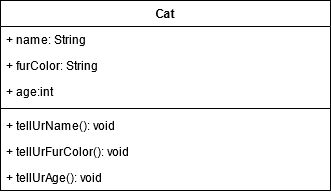

The diagram above was exported from draw.io. Its source (the exported page's mxGraphModel, read from the mxfile embedded in the PNG):
<mxGraphModel dx="1469" dy="1162" grid="1" gridSize="10" guides="1" tooltips="1" connect="1" arrows="1" fold="1" page="1" pageScale="1" pageWidth="827" pageHeight="1169" math="0" shadow="0">
  <root>
    <mxCell id="0" />
    <mxCell id="1" parent="0" />
    <mxCell id="LcNpT2wQ3zDmRduGgts7-1" value="Cat" style="swimlane;fontStyle=1;align=center;verticalAlign=top;childLayout=stackLayout;horizontal=1;startSize=26;horizontalStack=0;resizeParent=1;resizeParentMax=0;resizeLast=0;collapsible=1;marginBottom=0;" vertex="1" parent="1">
      <mxGeometry x="40" y="40" width="330" height="190" as="geometry" />
    </mxCell>
    <mxCell id="LcNpT2wQ3zDmRduGgts7-2" value="+ name: String" style="text;strokeColor=none;fillColor=none;align=left;verticalAlign=top;spacingLeft=4;spacingRight=4;overflow=hidden;rotatable=0;points=[[0,0.5],[1,0.5]];portConstraint=eastwest;" vertex="1" parent="LcNpT2wQ3zDmRduGgts7-1">
      <mxGeometry y="26" width="330" height="26" as="geometry" />
    </mxCell>
    <mxCell id="LcNpT2wQ3zDmRduGgts7-5" value="+ furColor: String" style="text;strokeColor=none;fillColor=none;align=left;verticalAlign=top;spacingLeft=4;spacingRight=4;overflow=hidden;rotatable=0;points=[[0,0.5],[1,0.5]];portConstraint=eastwest;" vertex="1" parent="LcNpT2wQ3zDmRduGgts7-1">
      <mxGeometry y="52" width="330" height="26" as="geometry" />
    </mxCell>
    <mxCell id="LcNpT2wQ3zDmRduGgts7-6" value="+ age:int" style="text;strokeColor=none;fillColor=none;align=left;verticalAlign=top;spacingLeft=4;spacingRight=4;overflow=hidden;rotatable=0;points=[[0,0.5],[1,0.5]];portConstraint=eastwest;" vertex="1" parent="LcNpT2wQ3zDmRduGgts7-1">
      <mxGeometry y="78" width="330" height="26" as="geometry" />
    </mxCell>
    <mxCell id="LcNpT2wQ3zDmRduGgts7-3" value="" style="line;strokeWidth=1;fillColor=none;align=left;verticalAlign=middle;spacingTop=-1;spacingLeft=3;spacingRight=3;rotatable=0;labelPosition=right;points=[];portConstraint=eastwest;" vertex="1" parent="LcNpT2wQ3zDmRduGgts7-1">
      <mxGeometry y="104" width="330" height="8" as="geometry" />
    </mxCell>
    <mxCell id="LcNpT2wQ3zDmRduGgts7-4" value="+ tellUrName(): void" style="text;strokeColor=none;fillColor=none;align=left;verticalAlign=top;spacingLeft=4;spacingRight=4;overflow=hidden;rotatable=0;points=[[0,0.5],[1,0.5]];portConstraint=eastwest;" vertex="1" parent="LcNpT2wQ3zDmRduGgts7-1">
      <mxGeometry y="112" width="330" height="26" as="geometry" />
    </mxCell>
    <mxCell id="LcNpT2wQ3zDmRduGgts7-13" value="+ tellUrFurColor(): void" style="text;strokeColor=none;fillColor=none;align=left;verticalAlign=top;spacingLeft=4;spacingRight=4;overflow=hidden;rotatable=0;points=[[0,0.5],[1,0.5]];portConstraint=eastwest;" vertex="1" parent="LcNpT2wQ3zDmRduGgts7-1">
      <mxGeometry y="138" width="330" height="26" as="geometry" />
    </mxCell>
    <mxCell id="LcNpT2wQ3zDmRduGgts7-14" value="+ tellUrAge(): void" style="text;strokeColor=none;fillColor=none;align=left;verticalAlign=top;spacingLeft=4;spacingRight=4;overflow=hidden;rotatable=0;points=[[0,0.5],[1,0.5]];portConstraint=eastwest;" vertex="1" parent="LcNpT2wQ3zDmRduGgts7-1">
      <mxGeometry y="164" width="330" height="26" as="geometry" />
    </mxCell>
  </root>
</mxGraphModel>